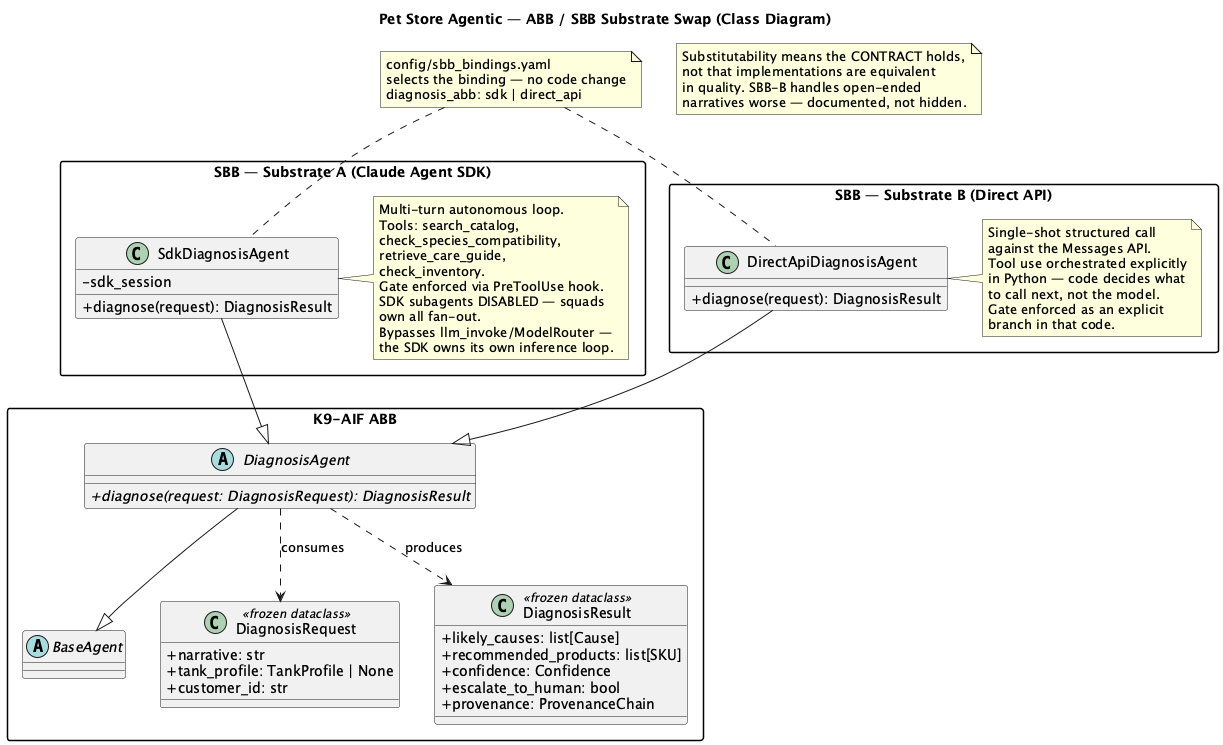

The diagram above was rendered by PlantUML. Its source (embedded in the PNG):
@startuml
title Pet Store Agentic — ABB / SBB Substrate Swap (Class Diagram)

skinparam classAttributeIconSize 0
skinparam packageStyle rectangle
skinparam shadowing false

package "K9-AIF ABB" {
  abstract class BaseAgent

  class DiagnosisRequest <<frozen dataclass>> {
    +narrative: str
    +tank_profile: TankProfile | None
    +customer_id: str
  }

  class DiagnosisResult <<frozen dataclass>> {
    +likely_causes: list[Cause]
    +recommended_products: list[SKU]
    +confidence: Confidence
    +escalate_to_human: bool
    +provenance: ProvenanceChain
  }

  abstract class DiagnosisAgent {
    {abstract} +diagnose(request: DiagnosisRequest): DiagnosisResult
  }
}

package "SBB — Substrate A (Claude Agent SDK)" {
  class SdkDiagnosisAgent {
    -sdk_session
    +diagnose(request): DiagnosisResult
  }
  note right of SdkDiagnosisAgent
    Multi-turn autonomous loop.
    Tools: search_catalog,
    check_species_compatibility,
    retrieve_care_guide,
    check_inventory.
    Gate enforced via PreToolUse hook.
    SDK subagents DISABLED — squads
    own all fan-out.
    Bypasses llm_invoke/ModelRouter —
    the SDK owns its own inference loop.
  end note
}

package "SBB — Substrate B (Direct API)" {
  class DirectApiDiagnosisAgent {
    +diagnose(request): DiagnosisResult
  }
  note right of DirectApiDiagnosisAgent
    Single-shot structured call
    against the Messages API.
    Tool use orchestrated explicitly
    in Python — code decides what
    to call next, not the model.
    Gate enforced as an explicit
    branch in that code.
  end note
}

DiagnosisAgent --|> BaseAgent
SdkDiagnosisAgent --|> DiagnosisAgent
DirectApiDiagnosisAgent --|> DiagnosisAgent

DiagnosisAgent ..> DiagnosisRequest : consumes
DiagnosisAgent ..> DiagnosisResult : produces

note "config/sbb_bindings.yaml\nselects the binding — no code change\ndiagnosis_abb: sdk | direct_api" as ConfigNote
ConfigNote .. SdkDiagnosisAgent
ConfigNote .. DirectApiDiagnosisAgent

note as Honesty
  Substitutability means the CONTRACT holds,
  not that implementations are equivalent
  in quality. SBB-B handles open-ended
  narratives worse — documented, not hidden.
end note

@enduml